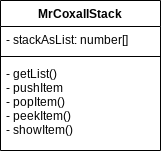

The diagram above was exported from draw.io. Its source (the exported page's mxGraphModel, read from the mxfile embedded in the PNG):
<mxGraphModel dx="834" dy="711" grid="1" gridSize="10" guides="1" tooltips="1" connect="1" arrows="1" fold="1" page="1" pageScale="1" pageWidth="827" pageHeight="1169" math="0" shadow="0">
  <root>
    <mxCell id="0" />
    <mxCell id="1" parent="0" />
    <mxCell id="2" value="MrCoxallStack" style="swimlane;fontStyle=1;align=center;verticalAlign=top;childLayout=stackLayout;horizontal=1;startSize=26;horizontalStack=0;resizeParent=1;resizeParentMax=0;resizeLast=0;collapsible=1;marginBottom=0;" vertex="1" parent="1">
      <mxGeometry x="330" y="320" width="160" height="150" as="geometry" />
    </mxCell>
    <mxCell id="3" value="- stackAsList: number[]" style="text;strokeColor=none;fillColor=none;align=left;verticalAlign=top;spacingLeft=4;spacingRight=4;overflow=hidden;rotatable=0;points=[[0,0.5],[1,0.5]];portConstraint=eastwest;" vertex="1" parent="2">
      <mxGeometry y="26" width="160" height="26" as="geometry" />
    </mxCell>
    <mxCell id="4" value="" style="line;strokeWidth=1;fillColor=none;align=left;verticalAlign=middle;spacingTop=-1;spacingLeft=3;spacingRight=3;rotatable=0;labelPosition=right;points=[];portConstraint=eastwest;" vertex="1" parent="2">
      <mxGeometry y="52" width="160" height="8" as="geometry" />
    </mxCell>
    <mxCell id="5" value="- getList()&#10;- pushItem&#10;- popItem()&#10;- peekItem()&#10;- showItem() " style="text;strokeColor=none;fillColor=none;align=left;verticalAlign=top;spacingLeft=4;spacingRight=4;overflow=hidden;rotatable=0;points=[[0,0.5],[1,0.5]];portConstraint=eastwest;" vertex="1" parent="2">
      <mxGeometry y="60" width="160" height="90" as="geometry" />
    </mxCell>
  </root>
</mxGraphModel>